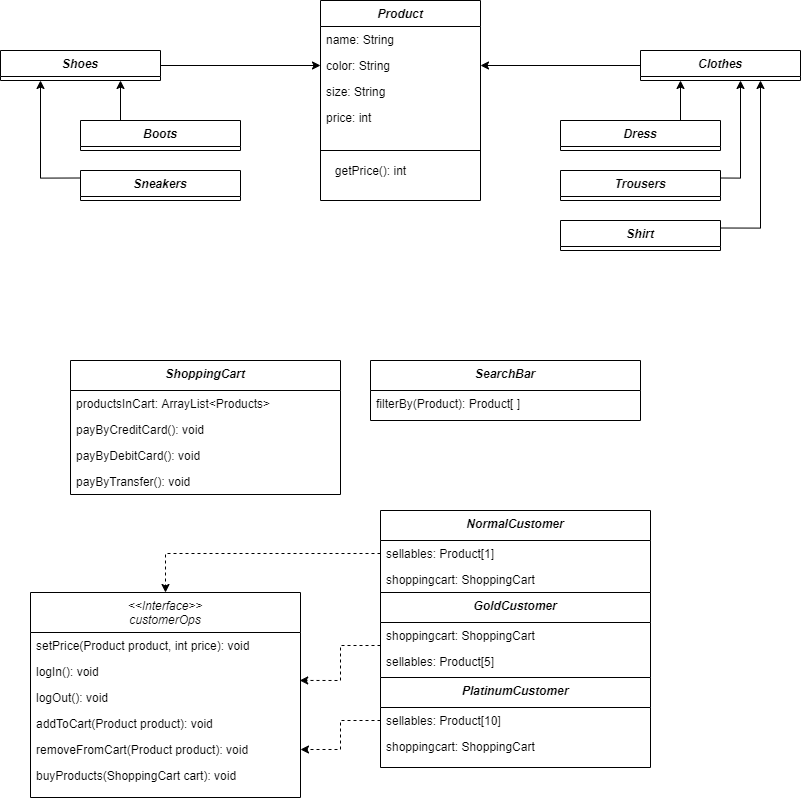

The diagram above was exported from draw.io. Its source (the exported page's mxGraphModel, read from the mxfile embedded in the PNG):
<mxGraphModel dx="1564" dy="994" grid="1" gridSize="10" guides="1" tooltips="1" connect="1" arrows="1" fold="1" page="1" pageScale="1" pageWidth="827" pageHeight="1169" math="0" shadow="0">
  <root>
    <mxCell id="WIyWlLk6GJQsqaUBKTNV-0" />
    <mxCell id="WIyWlLk6GJQsqaUBKTNV-1" parent="WIyWlLk6GJQsqaUBKTNV-0" />
    <mxCell id="zkfFHV4jXpPFQw0GAbJ--0" value="Product" style="swimlane;fontStyle=3;align=center;verticalAlign=top;childLayout=stackLayout;horizontal=1;startSize=26;horizontalStack=0;resizeParent=1;resizeLast=0;collapsible=1;marginBottom=0;rounded=0;shadow=0;strokeWidth=1;" parent="WIyWlLk6GJQsqaUBKTNV-1" vertex="1">
      <mxGeometry x="320" y="40" width="160" height="200" as="geometry">
        <mxRectangle x="230" y="140" width="160" height="26" as="alternateBounds" />
      </mxGeometry>
    </mxCell>
    <mxCell id="zkfFHV4jXpPFQw0GAbJ--1" value="name: String" style="text;align=left;verticalAlign=top;spacingLeft=4;spacingRight=4;overflow=hidden;rotatable=0;points=[[0,0.5],[1,0.5]];portConstraint=eastwest;" parent="zkfFHV4jXpPFQw0GAbJ--0" vertex="1">
      <mxGeometry y="26" width="160" height="26" as="geometry" />
    </mxCell>
    <mxCell id="zkfFHV4jXpPFQw0GAbJ--2" value="color: String" style="text;align=left;verticalAlign=top;spacingLeft=4;spacingRight=4;overflow=hidden;rotatable=0;points=[[0,0.5],[1,0.5]];portConstraint=eastwest;rounded=0;shadow=0;html=0;" parent="zkfFHV4jXpPFQw0GAbJ--0" vertex="1">
      <mxGeometry y="52" width="160" height="26" as="geometry" />
    </mxCell>
    <mxCell id="zkfFHV4jXpPFQw0GAbJ--3" value="size: String" style="text;align=left;verticalAlign=top;spacingLeft=4;spacingRight=4;overflow=hidden;rotatable=0;points=[[0,0.5],[1,0.5]];portConstraint=eastwest;rounded=0;shadow=0;html=0;" parent="zkfFHV4jXpPFQw0GAbJ--0" vertex="1">
      <mxGeometry y="78" width="160" height="26" as="geometry" />
    </mxCell>
    <mxCell id="cYBFkbGvg4qgDclxtLbv-0" value="price: int" style="text;align=left;verticalAlign=top;spacingLeft=4;spacingRight=4;overflow=hidden;rotatable=0;points=[[0,0.5],[1,0.5]];portConstraint=eastwest;rounded=0;shadow=0;html=0;" vertex="1" parent="zkfFHV4jXpPFQw0GAbJ--0">
      <mxGeometry y="104" width="160" height="26" as="geometry" />
    </mxCell>
    <mxCell id="cYBFkbGvg4qgDclxtLbv-8" style="edgeStyle=orthogonalEdgeStyle;rounded=0;orthogonalLoop=1;jettySize=auto;html=1;exitX=1;exitY=0.5;exitDx=0;exitDy=0;entryX=0;entryY=0.5;entryDx=0;entryDy=0;" edge="1" parent="WIyWlLk6GJQsqaUBKTNV-1" source="cYBFkbGvg4qgDclxtLbv-1" target="zkfFHV4jXpPFQw0GAbJ--2">
      <mxGeometry relative="1" as="geometry" />
    </mxCell>
    <mxCell id="cYBFkbGvg4qgDclxtLbv-1" value="Shoes" style="swimlane;fontStyle=3;align=center;verticalAlign=top;childLayout=stackLayout;horizontal=1;startSize=26;horizontalStack=0;resizeParent=1;resizeLast=0;collapsible=1;marginBottom=0;rounded=0;shadow=0;strokeWidth=1;" vertex="1" parent="WIyWlLk6GJQsqaUBKTNV-1">
      <mxGeometry y="90" width="160" height="30" as="geometry">
        <mxRectangle x="230" y="140" width="160" height="26" as="alternateBounds" />
      </mxGeometry>
    </mxCell>
    <mxCell id="cYBFkbGvg4qgDclxtLbv-10" style="edgeStyle=orthogonalEdgeStyle;rounded=0;orthogonalLoop=1;jettySize=auto;html=1;exitX=0;exitY=0.5;exitDx=0;exitDy=0;entryX=1;entryY=0.5;entryDx=0;entryDy=0;" edge="1" parent="WIyWlLk6GJQsqaUBKTNV-1" source="cYBFkbGvg4qgDclxtLbv-9" target="zkfFHV4jXpPFQw0GAbJ--2">
      <mxGeometry relative="1" as="geometry" />
    </mxCell>
    <mxCell id="cYBFkbGvg4qgDclxtLbv-9" value="Clothes" style="swimlane;fontStyle=3;align=center;verticalAlign=top;childLayout=stackLayout;horizontal=1;startSize=26;horizontalStack=0;resizeParent=1;resizeLast=0;collapsible=1;marginBottom=0;rounded=0;shadow=0;strokeWidth=1;" vertex="1" parent="WIyWlLk6GJQsqaUBKTNV-1">
      <mxGeometry x="640" y="90" width="160" height="30" as="geometry">
        <mxRectangle x="230" y="140" width="160" height="26" as="alternateBounds" />
      </mxGeometry>
    </mxCell>
    <mxCell id="cYBFkbGvg4qgDclxtLbv-18" style="edgeStyle=orthogonalEdgeStyle;rounded=0;orthogonalLoop=1;jettySize=auto;html=1;exitX=0.25;exitY=0;exitDx=0;exitDy=0;entryX=0.75;entryY=1;entryDx=0;entryDy=0;" edge="1" parent="WIyWlLk6GJQsqaUBKTNV-1" source="cYBFkbGvg4qgDclxtLbv-11" target="cYBFkbGvg4qgDclxtLbv-1">
      <mxGeometry relative="1" as="geometry" />
    </mxCell>
    <mxCell id="cYBFkbGvg4qgDclxtLbv-11" value="Boots" style="swimlane;fontStyle=3;align=center;verticalAlign=top;childLayout=stackLayout;horizontal=1;startSize=26;horizontalStack=0;resizeParent=1;resizeLast=0;collapsible=1;marginBottom=0;rounded=0;shadow=0;strokeWidth=1;" vertex="1" parent="WIyWlLk6GJQsqaUBKTNV-1">
      <mxGeometry x="80" y="160" width="160" height="30" as="geometry">
        <mxRectangle x="230" y="140" width="160" height="26" as="alternateBounds" />
      </mxGeometry>
    </mxCell>
    <mxCell id="cYBFkbGvg4qgDclxtLbv-19" style="edgeStyle=orthogonalEdgeStyle;rounded=0;orthogonalLoop=1;jettySize=auto;html=1;exitX=0;exitY=0.25;exitDx=0;exitDy=0;entryX=0.25;entryY=1;entryDx=0;entryDy=0;" edge="1" parent="WIyWlLk6GJQsqaUBKTNV-1" source="cYBFkbGvg4qgDclxtLbv-12" target="cYBFkbGvg4qgDclxtLbv-1">
      <mxGeometry relative="1" as="geometry" />
    </mxCell>
    <mxCell id="cYBFkbGvg4qgDclxtLbv-12" value="Sneakers" style="swimlane;fontStyle=3;align=center;verticalAlign=top;childLayout=stackLayout;horizontal=1;startSize=26;horizontalStack=0;resizeParent=1;resizeLast=0;collapsible=1;marginBottom=0;rounded=0;shadow=0;strokeWidth=1;" vertex="1" parent="WIyWlLk6GJQsqaUBKTNV-1">
      <mxGeometry x="80" y="210" width="160" height="30" as="geometry">
        <mxRectangle x="230" y="140" width="160" height="26" as="alternateBounds" />
      </mxGeometry>
    </mxCell>
    <mxCell id="cYBFkbGvg4qgDclxtLbv-22" style="edgeStyle=orthogonalEdgeStyle;rounded=0;orthogonalLoop=1;jettySize=auto;html=1;exitX=0.75;exitY=0;exitDx=0;exitDy=0;entryX=0.25;entryY=1;entryDx=0;entryDy=0;" edge="1" parent="WIyWlLk6GJQsqaUBKTNV-1" source="cYBFkbGvg4qgDclxtLbv-13" target="cYBFkbGvg4qgDclxtLbv-9">
      <mxGeometry relative="1" as="geometry" />
    </mxCell>
    <mxCell id="cYBFkbGvg4qgDclxtLbv-13" value="Dress" style="swimlane;fontStyle=3;align=center;verticalAlign=top;childLayout=stackLayout;horizontal=1;startSize=26;horizontalStack=0;resizeParent=1;resizeLast=0;collapsible=1;marginBottom=0;rounded=0;shadow=0;strokeWidth=1;" vertex="1" parent="WIyWlLk6GJQsqaUBKTNV-1">
      <mxGeometry x="560" y="160" width="160" height="30" as="geometry">
        <mxRectangle x="230" y="140" width="160" height="26" as="alternateBounds" />
      </mxGeometry>
    </mxCell>
    <mxCell id="cYBFkbGvg4qgDclxtLbv-23" style="edgeStyle=orthogonalEdgeStyle;rounded=0;orthogonalLoop=1;jettySize=auto;html=1;exitX=1;exitY=0.25;exitDx=0;exitDy=0;" edge="1" parent="WIyWlLk6GJQsqaUBKTNV-1" source="cYBFkbGvg4qgDclxtLbv-20">
      <mxGeometry relative="1" as="geometry">
        <mxPoint x="740" y="120" as="targetPoint" />
      </mxGeometry>
    </mxCell>
    <mxCell id="cYBFkbGvg4qgDclxtLbv-20" value="Trousers" style="swimlane;fontStyle=3;align=center;verticalAlign=top;childLayout=stackLayout;horizontal=1;startSize=26;horizontalStack=0;resizeParent=1;resizeLast=0;collapsible=1;marginBottom=0;rounded=0;shadow=0;strokeWidth=1;" vertex="1" parent="WIyWlLk6GJQsqaUBKTNV-1">
      <mxGeometry x="560" y="210" width="160" height="30" as="geometry">
        <mxRectangle x="230" y="140" width="160" height="26" as="alternateBounds" />
      </mxGeometry>
    </mxCell>
    <mxCell id="cYBFkbGvg4qgDclxtLbv-24" style="edgeStyle=orthogonalEdgeStyle;rounded=0;orthogonalLoop=1;jettySize=auto;html=1;exitX=1;exitY=0.25;exitDx=0;exitDy=0;entryX=0.75;entryY=1;entryDx=0;entryDy=0;" edge="1" parent="WIyWlLk6GJQsqaUBKTNV-1" source="cYBFkbGvg4qgDclxtLbv-21" target="cYBFkbGvg4qgDclxtLbv-9">
      <mxGeometry relative="1" as="geometry" />
    </mxCell>
    <mxCell id="cYBFkbGvg4qgDclxtLbv-21" value="Shirt" style="swimlane;fontStyle=3;align=center;verticalAlign=top;childLayout=stackLayout;horizontal=1;startSize=26;horizontalStack=0;resizeParent=1;resizeLast=0;collapsible=1;marginBottom=0;rounded=0;shadow=0;strokeWidth=1;" vertex="1" parent="WIyWlLk6GJQsqaUBKTNV-1">
      <mxGeometry x="560" y="260" width="160" height="30" as="geometry">
        <mxRectangle x="230" y="140" width="160" height="26" as="alternateBounds" />
      </mxGeometry>
    </mxCell>
    <mxCell id="cYBFkbGvg4qgDclxtLbv-40" style="edgeStyle=orthogonalEdgeStyle;rounded=0;orthogonalLoop=1;jettySize=auto;html=1;exitX=0;exitY=0.5;exitDx=0;exitDy=0;entryX=0.997;entryY=0.429;entryDx=0;entryDy=0;entryPerimeter=0;dashed=1;" edge="1" parent="WIyWlLk6GJQsqaUBKTNV-1" source="cYBFkbGvg4qgDclxtLbv-32" target="cYBFkbGvg4qgDclxtLbv-25">
      <mxGeometry relative="1" as="geometry" />
    </mxCell>
    <mxCell id="cYBFkbGvg4qgDclxtLbv-38" style="edgeStyle=orthogonalEdgeStyle;rounded=0;orthogonalLoop=1;jettySize=auto;html=1;exitX=0;exitY=0.5;exitDx=0;exitDy=0;entryX=0.5;entryY=0;entryDx=0;entryDy=0;dashed=1;" edge="1" parent="WIyWlLk6GJQsqaUBKTNV-1" source="cYBFkbGvg4qgDclxtLbv-31" target="cYBFkbGvg4qgDclxtLbv-25">
      <mxGeometry relative="1" as="geometry" />
    </mxCell>
    <mxCell id="cYBFkbGvg4qgDclxtLbv-54" value="" style="endArrow=none;html=1;" edge="1" parent="WIyWlLk6GJQsqaUBKTNV-1">
      <mxGeometry width="50" height="50" relative="1" as="geometry">
        <mxPoint x="320" y="190" as="sourcePoint" />
        <mxPoint x="480" y="190" as="targetPoint" />
      </mxGeometry>
    </mxCell>
    <mxCell id="cYBFkbGvg4qgDclxtLbv-57" value="getPrice(): int" style="text;html=1;align=center;verticalAlign=middle;resizable=0;points=[];autosize=1;" vertex="1" parent="WIyWlLk6GJQsqaUBKTNV-1">
      <mxGeometry x="325" y="200" width="90" height="20" as="geometry" />
    </mxCell>
    <mxCell id="cYBFkbGvg4qgDclxtLbv-59" style="edgeStyle=orthogonalEdgeStyle;rounded=0;orthogonalLoop=1;jettySize=auto;html=1;exitX=0;exitY=0.5;exitDx=0;exitDy=0;entryX=1;entryY=0.5;entryDx=0;entryDy=0;dashed=1;" edge="1" parent="WIyWlLk6GJQsqaUBKTNV-1" source="cYBFkbGvg4qgDclxtLbv-35" target="cYBFkbGvg4qgDclxtLbv-45">
      <mxGeometry relative="1" as="geometry" />
    </mxCell>
    <mxCell id="cYBFkbGvg4qgDclxtLbv-67" value="ShoppingCart" style="swimlane;fontStyle=3;align=center;verticalAlign=top;childLayout=stackLayout;horizontal=1;startSize=30;horizontalStack=0;resizeParent=1;resizeLast=0;collapsible=1;marginBottom=0;rounded=0;shadow=0;strokeWidth=1;" vertex="1" parent="WIyWlLk6GJQsqaUBKTNV-1">
      <mxGeometry x="70" y="400" width="270" height="134" as="geometry">
        <mxRectangle x="230" y="140" width="160" height="26" as="alternateBounds" />
      </mxGeometry>
    </mxCell>
    <mxCell id="cYBFkbGvg4qgDclxtLbv-68" value="productsInCart: ArrayList&lt;Products&gt;" style="text;align=left;verticalAlign=top;spacingLeft=4;spacingRight=4;overflow=hidden;rotatable=0;points=[[0,0.5],[1,0.5]];portConstraint=eastwest;rounded=0;shadow=0;html=0;" vertex="1" parent="cYBFkbGvg4qgDclxtLbv-67">
      <mxGeometry y="30" width="270" height="26" as="geometry" />
    </mxCell>
    <mxCell id="cYBFkbGvg4qgDclxtLbv-69" value="payByCreditCard(): void" style="text;align=left;verticalAlign=top;spacingLeft=4;spacingRight=4;overflow=hidden;rotatable=0;points=[[0,0.5],[1,0.5]];portConstraint=eastwest;rounded=0;shadow=0;html=0;" vertex="1" parent="cYBFkbGvg4qgDclxtLbv-67">
      <mxGeometry y="56" width="270" height="26" as="geometry" />
    </mxCell>
    <mxCell id="cYBFkbGvg4qgDclxtLbv-71" value="payByDebitCard(): void" style="text;align=left;verticalAlign=top;spacingLeft=4;spacingRight=4;overflow=hidden;rotatable=0;points=[[0,0.5],[1,0.5]];portConstraint=eastwest;rounded=0;shadow=0;html=0;" vertex="1" parent="cYBFkbGvg4qgDclxtLbv-67">
      <mxGeometry y="82" width="270" height="26" as="geometry" />
    </mxCell>
    <mxCell id="cYBFkbGvg4qgDclxtLbv-70" value="payByTransfer(): void" style="text;align=left;verticalAlign=top;spacingLeft=4;spacingRight=4;overflow=hidden;rotatable=0;points=[[0,0.5],[1,0.5]];portConstraint=eastwest;rounded=0;shadow=0;html=0;" vertex="1" parent="cYBFkbGvg4qgDclxtLbv-67">
      <mxGeometry y="108" width="270" height="26" as="geometry" />
    </mxCell>
    <mxCell id="cYBFkbGvg4qgDclxtLbv-32" value="GoldCustomer" style="swimlane;fontStyle=3;align=center;verticalAlign=top;childLayout=stackLayout;horizontal=1;startSize=30;horizontalStack=0;resizeParent=1;resizeLast=0;collapsible=1;marginBottom=0;rounded=0;shadow=0;strokeWidth=1;" vertex="1" parent="WIyWlLk6GJQsqaUBKTNV-1">
      <mxGeometry x="380" y="632" width="270" height="106" as="geometry">
        <mxRectangle x="230" y="140" width="160" height="26" as="alternateBounds" />
      </mxGeometry>
    </mxCell>
    <mxCell id="cYBFkbGvg4qgDclxtLbv-65" value="shoppingcart: ShoppingCart" style="text;align=left;verticalAlign=top;spacingLeft=4;spacingRight=4;overflow=hidden;rotatable=0;points=[[0,0.5],[1,0.5]];portConstraint=eastwest;rounded=0;shadow=0;html=0;" vertex="1" parent="cYBFkbGvg4qgDclxtLbv-32">
      <mxGeometry y="30" width="270" height="26" as="geometry" />
    </mxCell>
    <mxCell id="cYBFkbGvg4qgDclxtLbv-33" value="sellables: Product[5]" style="text;align=left;verticalAlign=top;spacingLeft=4;spacingRight=4;overflow=hidden;rotatable=0;points=[[0,0.5],[1,0.5]];portConstraint=eastwest;rounded=0;shadow=0;html=0;" vertex="1" parent="cYBFkbGvg4qgDclxtLbv-32">
      <mxGeometry y="56" width="270" height="50" as="geometry" />
    </mxCell>
    <mxCell id="cYBFkbGvg4qgDclxtLbv-34" value="PlatinumCustomer" style="swimlane;fontStyle=3;align=center;verticalAlign=top;childLayout=stackLayout;horizontal=1;startSize=30;horizontalStack=0;resizeParent=1;resizeLast=0;collapsible=1;marginBottom=0;rounded=0;shadow=0;strokeWidth=1;" vertex="1" parent="WIyWlLk6GJQsqaUBKTNV-1">
      <mxGeometry x="380" y="717" width="270" height="90" as="geometry">
        <mxRectangle x="230" y="140" width="160" height="26" as="alternateBounds" />
      </mxGeometry>
    </mxCell>
    <mxCell id="cYBFkbGvg4qgDclxtLbv-35" value="sellables: Product[10]" style="text;align=left;verticalAlign=top;spacingLeft=4;spacingRight=4;overflow=hidden;rotatable=0;points=[[0,0.5],[1,0.5]];portConstraint=eastwest;rounded=0;shadow=0;html=0;" vertex="1" parent="cYBFkbGvg4qgDclxtLbv-34">
      <mxGeometry y="30" width="270" height="26" as="geometry" />
    </mxCell>
    <mxCell id="cYBFkbGvg4qgDclxtLbv-66" value="shoppingcart: ShoppingCart" style="text;align=left;verticalAlign=top;spacingLeft=4;spacingRight=4;overflow=hidden;rotatable=0;points=[[0,0.5],[1,0.5]];portConstraint=eastwest;rounded=0;shadow=0;html=0;" vertex="1" parent="cYBFkbGvg4qgDclxtLbv-34">
      <mxGeometry y="56" width="270" height="26" as="geometry" />
    </mxCell>
    <mxCell id="cYBFkbGvg4qgDclxtLbv-30" value="NormalCustomer" style="swimlane;fontStyle=3;align=center;verticalAlign=top;childLayout=stackLayout;horizontal=1;startSize=30;horizontalStack=0;resizeParent=1;resizeLast=0;collapsible=1;marginBottom=0;rounded=0;shadow=0;strokeWidth=1;" vertex="1" parent="WIyWlLk6GJQsqaUBKTNV-1">
      <mxGeometry x="380" y="550" width="270" height="82" as="geometry">
        <mxRectangle x="230" y="140" width="160" height="26" as="alternateBounds" />
      </mxGeometry>
    </mxCell>
    <mxCell id="cYBFkbGvg4qgDclxtLbv-31" value="sellables: Product[1]" style="text;align=left;verticalAlign=top;spacingLeft=4;spacingRight=4;overflow=hidden;rotatable=0;points=[[0,0.5],[1,0.5]];portConstraint=eastwest;rounded=0;shadow=0;html=0;" vertex="1" parent="cYBFkbGvg4qgDclxtLbv-30">
      <mxGeometry y="30" width="270" height="26" as="geometry" />
    </mxCell>
    <mxCell id="cYBFkbGvg4qgDclxtLbv-62" value="shoppingcart: ShoppingCart" style="text;align=left;verticalAlign=top;spacingLeft=4;spacingRight=4;overflow=hidden;rotatable=0;points=[[0,0.5],[1,0.5]];portConstraint=eastwest;rounded=0;shadow=0;html=0;" vertex="1" parent="cYBFkbGvg4qgDclxtLbv-30">
      <mxGeometry y="56" width="270" height="26" as="geometry" />
    </mxCell>
    <mxCell id="cYBFkbGvg4qgDclxtLbv-25" value="&lt;&lt;Interface&gt;&gt;&#10;customerOps&#10;" style="swimlane;fontStyle=2;align=center;verticalAlign=top;childLayout=stackLayout;horizontal=1;startSize=40;horizontalStack=0;resizeParent=1;resizeLast=0;collapsible=1;marginBottom=0;rounded=0;shadow=0;strokeWidth=1;" vertex="1" parent="WIyWlLk6GJQsqaUBKTNV-1">
      <mxGeometry x="30" y="632" width="270" height="205" as="geometry">
        <mxRectangle x="230" y="140" width="160" height="26" as="alternateBounds" />
      </mxGeometry>
    </mxCell>
    <mxCell id="cYBFkbGvg4qgDclxtLbv-27" value="setPrice(Product product, int price): void" style="text;align=left;verticalAlign=top;spacingLeft=4;spacingRight=4;overflow=hidden;rotatable=0;points=[[0,0.5],[1,0.5]];portConstraint=eastwest;rounded=0;shadow=0;html=0;" vertex="1" parent="cYBFkbGvg4qgDclxtLbv-25">
      <mxGeometry y="40" width="270" height="26" as="geometry" />
    </mxCell>
    <mxCell id="cYBFkbGvg4qgDclxtLbv-43" value="logIn(): void" style="text;align=left;verticalAlign=top;spacingLeft=4;spacingRight=4;overflow=hidden;rotatable=0;points=[[0,0.5],[1,0.5]];portConstraint=eastwest;rounded=0;shadow=0;html=0;" vertex="1" parent="cYBFkbGvg4qgDclxtLbv-25">
      <mxGeometry y="66" width="270" height="26" as="geometry" />
    </mxCell>
    <mxCell id="cYBFkbGvg4qgDclxtLbv-47" value="logOut(): void" style="text;align=left;verticalAlign=top;spacingLeft=4;spacingRight=4;overflow=hidden;rotatable=0;points=[[0,0.5],[1,0.5]];portConstraint=eastwest;rounded=0;shadow=0;html=0;" vertex="1" parent="cYBFkbGvg4qgDclxtLbv-25">
      <mxGeometry y="92" width="270" height="26" as="geometry" />
    </mxCell>
    <mxCell id="cYBFkbGvg4qgDclxtLbv-44" value="addToCart(Product product): void" style="text;align=left;verticalAlign=top;spacingLeft=4;spacingRight=4;overflow=hidden;rotatable=0;points=[[0,0.5],[1,0.5]];portConstraint=eastwest;rounded=0;shadow=0;html=0;" vertex="1" parent="cYBFkbGvg4qgDclxtLbv-25">
      <mxGeometry y="118" width="270" height="26" as="geometry" />
    </mxCell>
    <mxCell id="cYBFkbGvg4qgDclxtLbv-45" value="removeFromCart(Product product): void" style="text;align=left;verticalAlign=top;spacingLeft=4;spacingRight=4;overflow=hidden;rotatable=0;points=[[0,0.5],[1,0.5]];portConstraint=eastwest;rounded=0;shadow=0;html=0;" vertex="1" parent="cYBFkbGvg4qgDclxtLbv-25">
      <mxGeometry y="144" width="270" height="26" as="geometry" />
    </mxCell>
    <mxCell id="cYBFkbGvg4qgDclxtLbv-58" value="buyProducts(ShoppingCart cart): void" style="text;align=left;verticalAlign=top;spacingLeft=4;spacingRight=4;overflow=hidden;rotatable=0;points=[[0,0.5],[1,0.5]];portConstraint=eastwest;rounded=0;shadow=0;html=0;" vertex="1" parent="cYBFkbGvg4qgDclxtLbv-25">
      <mxGeometry y="170" width="270" height="26" as="geometry" />
    </mxCell>
    <mxCell id="cYBFkbGvg4qgDclxtLbv-41" value="SearchBar" style="swimlane;fontStyle=3;align=center;verticalAlign=top;childLayout=stackLayout;horizontal=1;startSize=30;horizontalStack=0;resizeParent=1;resizeLast=0;collapsible=1;marginBottom=0;rounded=0;shadow=0;strokeWidth=1;" vertex="1" parent="WIyWlLk6GJQsqaUBKTNV-1">
      <mxGeometry x="370" y="400" width="270" height="60" as="geometry">
        <mxRectangle x="230" y="140" width="160" height="26" as="alternateBounds" />
      </mxGeometry>
    </mxCell>
    <mxCell id="cYBFkbGvg4qgDclxtLbv-42" value="filterBy(Product): Product[ ]" style="text;align=left;verticalAlign=top;spacingLeft=4;spacingRight=4;overflow=hidden;rotatable=0;points=[[0,0.5],[1,0.5]];portConstraint=eastwest;rounded=0;shadow=0;html=0;" vertex="1" parent="cYBFkbGvg4qgDclxtLbv-41">
      <mxGeometry y="30" width="270" height="26" as="geometry" />
    </mxCell>
  </root>
</mxGraphModel>